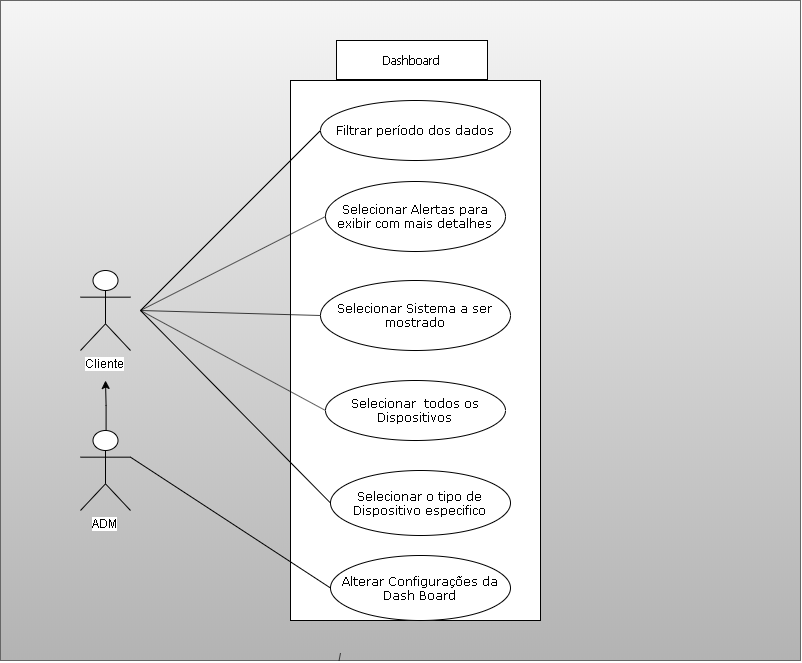

The diagram above was exported from draw.io. Its source (the exported page's mxGraphModel, read from the mxfile embedded in the PNG):
<mxGraphModel dx="1005" dy="505" grid="1" gridSize="10" guides="1" tooltips="1" connect="1" arrows="1" fold="1" page="1" pageScale="1" pageWidth="827" pageHeight="1169" math="0" shadow="0">
  <root>
    <mxCell id="0" />
    <mxCell id="1" parent="0" />
    <mxCell id="XIbE9EE8zclYmQEvl0Ze-34" value="" style="rounded=0;whiteSpace=wrap;html=1;fillColor=#f5f5f5;strokeColor=#666666;gradientColor=#b3b3b3;glass=0;shadow=0;comic=0;" parent="1" vertex="1">
      <mxGeometry y="150" width="800" height="660" as="geometry" />
    </mxCell>
    <mxCell id="XIbE9EE8zclYmQEvl0Ze-31" value="" style="rounded=0;whiteSpace=wrap;html=1;" parent="1" vertex="1">
      <mxGeometry x="290" y="230" width="250" height="540" as="geometry" />
    </mxCell>
    <mxCell id="XIbE9EE8zclYmQEvl0Ze-1" value="Cliente" style="shape=umlActor;verticalLabelPosition=bottom;labelBackgroundColor=#ffffff;verticalAlign=top;html=1;outlineConnect=0;" parent="1" vertex="1">
      <mxGeometry x="80" y="420" width="50" height="80" as="geometry" />
    </mxCell>
    <mxCell id="XIbE9EE8zclYmQEvl0Ze-40" style="edgeStyle=orthogonalEdgeStyle;rounded=0;orthogonalLoop=1;jettySize=auto;html=1;" parent="1" source="XIbE9EE8zclYmQEvl0Ze-35" edge="1">
      <mxGeometry relative="1" as="geometry">
        <mxPoint x="105" y="530" as="targetPoint" />
      </mxGeometry>
    </mxCell>
    <mxCell id="XIbE9EE8zclYmQEvl0Ze-35" value="ADM" style="shape=umlActor;verticalLabelPosition=bottom;labelBackgroundColor=#ffffff;verticalAlign=top;html=1;outlineConnect=0;" parent="1" vertex="1">
      <mxGeometry x="80" y="580" width="50" height="80" as="geometry" />
    </mxCell>
    <mxCell id="XIbE9EE8zclYmQEvl0Ze-9" value="Filtrar período dos dados" style="ellipse;whiteSpace=wrap;html=1;fontFamily=Verdana;" parent="1" vertex="1">
      <mxGeometry x="320" y="250" width="190" height="60" as="geometry" />
    </mxCell>
    <mxCell id="XIbE9EE8zclYmQEvl0Ze-10" value="Selecionar Alertas para exibir com mais detalhes" style="ellipse;whiteSpace=wrap;html=1;fontFamily=Verdana;" parent="1" vertex="1">
      <mxGeometry x="325" y="331" width="180" height="70" as="geometry" />
    </mxCell>
    <mxCell id="XIbE9EE8zclYmQEvl0Ze-11" value="Selecionar Sistema a ser mostrado" style="ellipse;whiteSpace=wrap;html=1;fontFamily=Verdana;" parent="1" vertex="1">
      <mxGeometry x="320" y="430" width="190" height="70" as="geometry" />
    </mxCell>
    <mxCell id="XIbE9EE8zclYmQEvl0Ze-12" value="Selecionar&amp;nbsp; todos os Dispositivos" style="ellipse;whiteSpace=wrap;html=1;fontFamily=Verdana;" parent="1" vertex="1">
      <mxGeometry x="325" y="530" width="180" height="60" as="geometry" />
    </mxCell>
    <mxCell id="XIbE9EE8zclYmQEvl0Ze-13" value="Selecionar o tipo de Dispositivo especifico" style="ellipse;whiteSpace=wrap;html=1;fontFamily=Verdana;" parent="1" vertex="1">
      <mxGeometry x="330" y="620" width="180" height="65" as="geometry" />
    </mxCell>
    <mxCell id="XIbE9EE8zclYmQEvl0Ze-22" value="" style="endArrow=none;html=1;entryX=0;entryY=0.5;entryDx=0;entryDy=0;" parent="1" target="XIbE9EE8zclYmQEvl0Ze-9" edge="1">
      <mxGeometry width="50" height="50" relative="1" as="geometry">
        <mxPoint x="140" y="460" as="sourcePoint" />
        <mxPoint x="170" y="760" as="targetPoint" />
      </mxGeometry>
    </mxCell>
    <mxCell id="XIbE9EE8zclYmQEvl0Ze-23" value="" style="endArrow=none;html=1;entryX=0;entryY=0.5;entryDx=0;entryDy=0;" parent="1" target="XIbE9EE8zclYmQEvl0Ze-10" edge="1">
      <mxGeometry width="50" height="50" relative="1" as="geometry">
        <mxPoint x="140" y="460" as="sourcePoint" />
        <mxPoint x="180" y="770" as="targetPoint" />
      </mxGeometry>
    </mxCell>
    <mxCell id="XIbE9EE8zclYmQEvl0Ze-27" value="" style="endArrow=none;html=1;entryX=0;entryY=0.5;entryDx=0;entryDy=0;" parent="1" target="XIbE9EE8zclYmQEvl0Ze-12" edge="1">
      <mxGeometry width="50" height="50" relative="1" as="geometry">
        <mxPoint x="140" y="460" as="sourcePoint" />
        <mxPoint x="170" y="760" as="targetPoint" />
      </mxGeometry>
    </mxCell>
    <mxCell id="XIbE9EE8zclYmQEvl0Ze-28" value="" style="endArrow=none;html=1;entryX=0;entryY=0.5;entryDx=0;entryDy=0;" parent="1" target="XIbE9EE8zclYmQEvl0Ze-13" edge="1">
      <mxGeometry width="50" height="50" relative="1" as="geometry">
        <mxPoint x="140" y="460" as="sourcePoint" />
        <mxPoint x="210" y="800" as="targetPoint" />
      </mxGeometry>
    </mxCell>
    <mxCell id="XIbE9EE8zclYmQEvl0Ze-32" value="Dashboard" style="rounded=0;whiteSpace=wrap;html=1;fontFamily=Tahoma;rotation=0;" parent="1" vertex="1">
      <mxGeometry x="336" y="190" width="151" height="39" as="geometry" />
    </mxCell>
    <mxCell id="XIbE9EE8zclYmQEvl0Ze-33" value="" style="endArrow=none;html=1;entryX=0;entryY=0.5;entryDx=0;entryDy=0;" parent="1" target="XIbE9EE8zclYmQEvl0Ze-11" edge="1">
      <mxGeometry width="50" height="50" relative="1" as="geometry">
        <mxPoint x="140" y="460" as="sourcePoint" />
        <mxPoint x="130" y="740" as="targetPoint" />
      </mxGeometry>
    </mxCell>
    <mxCell id="XIbE9EE8zclYmQEvl0Ze-42" value="" style="endArrow=none;html=1;entryX=0;entryY=0.5;entryDx=0;entryDy=0;" parent="1" source="XIbE9EE8zclYmQEvl0Ze-34" edge="1">
      <mxGeometry width="50" height="50" relative="1" as="geometry">
        <mxPoint x="150" y="610" as="sourcePoint" />
        <mxPoint x="340" y="802.5" as="targetPoint" />
      </mxGeometry>
    </mxCell>
    <mxCell id="XIbE9EE8zclYmQEvl0Ze-43" value="" style="endArrow=none;html=1;entryX=1;entryY=0.3333333333333333;entryDx=0;entryDy=0;entryPerimeter=0;exitX=0;exitY=0.5;exitDx=0;exitDy=0;" parent="1" source="XIbE9EE8zclYmQEvl0Ze-44" target="XIbE9EE8zclYmQEvl0Ze-35" edge="1">
      <mxGeometry width="50" height="50" relative="1" as="geometry">
        <mxPoint x="40" y="880" as="sourcePoint" />
        <mxPoint x="90" y="830" as="targetPoint" />
        <Array as="points" />
      </mxGeometry>
    </mxCell>
    <mxCell id="XIbE9EE8zclYmQEvl0Ze-44" value="Alterar Configurações da Dash Board" style="ellipse;whiteSpace=wrap;html=1;fontFamily=Verdana;" parent="1" vertex="1">
      <mxGeometry x="330" y="705" width="180" height="65" as="geometry" />
    </mxCell>
  </root>
</mxGraphModel>